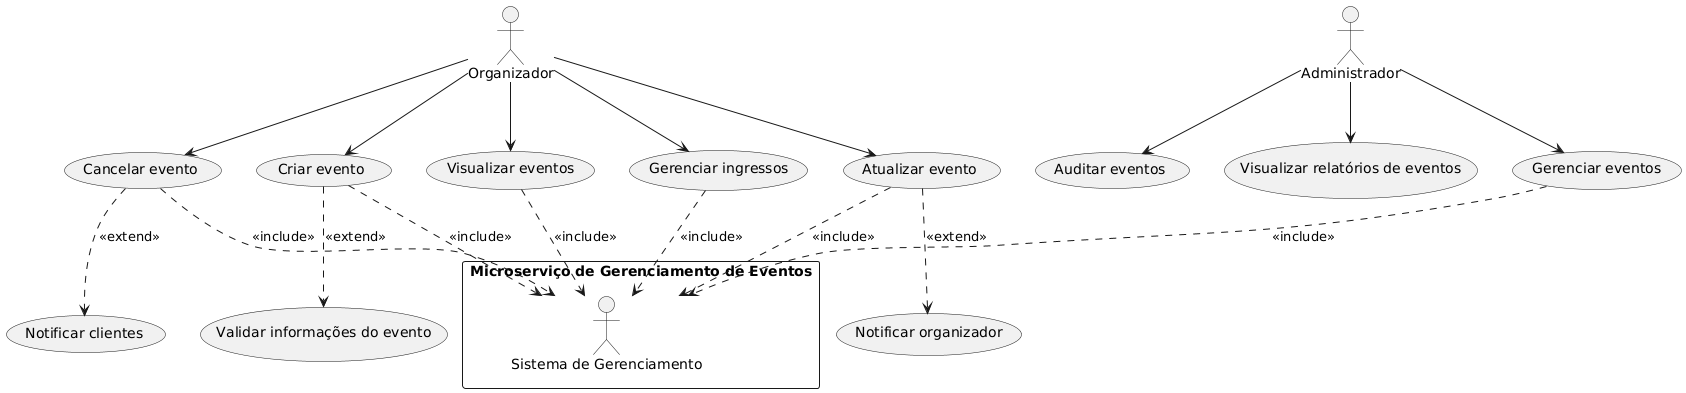

The diagram above was rendered by PlantUML. Its source (embedded in the PNG):
@startuml
actor "Organizador" as Organizer
actor "Administrador" as Admin

rectangle "Microserviço de Gerenciamento de Eventos" {
    actor "Sistema de Gerenciamento" as EventManagementSystem
}

' Casos de Uso do Organizador
Organizer --> (Criar evento)
(Criar evento) ..> EventManagementSystem : <<include>>
Organizer --> (Atualizar evento)
(Atualizar evento) ..> EventManagementSystem : <<include>>
Organizer --> (Visualizar eventos)
(Visualizar eventos) ..> EventManagementSystem : <<include>>
Organizer --> (Cancelar evento)
(Cancelar evento) ..> EventManagementSystem : <<include>>
Organizer --> (Gerenciar ingressos)
(Gerenciar ingressos) ..> EventManagementSystem : <<include>>

' Casos de Uso do Administrador
Admin --> (Gerenciar eventos)
(Gerenciar eventos) ..> EventManagementSystem : <<include>>
Admin --> (Visualizar relatórios de eventos)
Admin --> (Auditar eventos)

' Funcionalidades do Microserviço de Gerenciamento de Eventos
(Criar evento) ..> (Validar informações do evento) : <<extend>>
(Atualizar evento) ..> (Notificar organizador) : <<extend>>
(Cancelar evento) ..> (Notificar clientes) : <<extend>>
@enduml